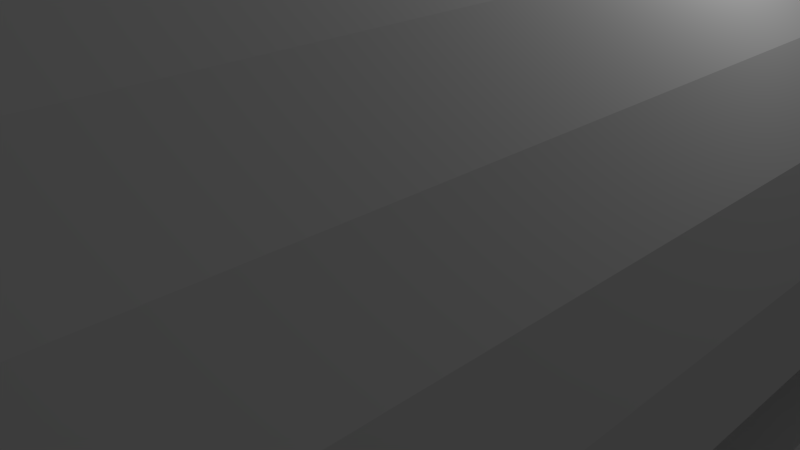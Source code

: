 # Source: playerShip.blend  (saved by Blender 2.68.0; exported with 4.5.12 LTS)
import bpy
from mathutils import Matrix  # noqa: F401  (used for matrix-valued properties, if any)

bpy.ops.wm.read_factory_settings(use_empty=True)
scene = bpy.context.scene
scene.name = 'Scene'

# ---- collections
col_collection_1 = bpy.data.collections.new('Collection 1'); scene.collection.children.link(col_collection_1)

# ---- world
world_world = bpy.data.worlds.new('World'); scene.world = world_world
world_world.color = (0.05088, 0.05088, 0.05088)
world_world.use_sun_shadow = False
world_world.sun_shadow_jitter_overblur = 0.0
world_world.cycles.sampling_method = 'MANUAL'
world_world.cycles.sample_map_resolution = 256

# ---- cameras
cam_camera = bpy.data.cameras.new('Camera')
cam_camera.clip_end = 100.0
cam_camera.lens = 35.0
cam_camera.sensor_width = 32.0
cam_camera.sensor_height = 18.0
cam_camera.ortho_scale = 7.314
cam_camera.dof.focus_distance = 0.0
cam_camera.dof.aperture_fstop = 128.0

# ---- lights
light_lamp = bpy.data.lights.new('Lamp', 'POINT')
light_lamp.transmission_factor = 0.0
light_lamp.cutoff_distance = 30.0
light_lamp.energy = 100.0
light_lamp.shadow_buffer_clip_start = 1.001
light_lamp.shadow_soft_size = 0.1
light_lamp.shadow_maximum_resolution = 0.006
light_lamp.use_absolute_resolution = True
light_lamp.cycles.use_multiple_importance_sampling = False

# ---- meshes
me_sphere_001 = bpy.data.meshes.new('Sphere.001')
me_sphere_001.from_pydata([(-0.1951, 0.0, 0.9808), (-0.3827, 0.0, 0.9239), (-0.5556, 0.0, 0.8315), (-0.7071, 0.0, 0.7071), (-0.8315, 0.0, 0.5556), (-0.9239, 0.0, 0.3827), (-0.9808, 0.0, 0.1951), (-1.0, 0.0, 7.55e-08), (-0.9808, 0.0, -0.1951), (-0.9239, 0.0, -0.3827), (-0.8315, 0.0, -0.5556), (-0.7071, 0.0, -0.7071), (-0.5556, 0.0, -0.8315), (-0.3827, 0.0, -0.9239), (-0.1951, 0.0, -0.9808), (-0.1913, 0.03806, 0.9808), (-0.3753, 0.07466, 0.9239), (-0.5449, 0.1084, 0.8315), (-0.6935, 0.1379, 0.7071), (-0.8155, 0.1622, 0.5556), (-0.9061, 0.1802, 0.3827), (-0.9619, 0.1913, 0.1951), (-0.9808, 0.1951, 1.192e-07), (-0.9619, 0.1913, -0.1951), (-0.9061, 0.1802, -0.3827), (-0.8155, 0.1622, -0.5556), (-0.6935, 0.1379, -0.7071), (-0.5449, 0.1084, -0.8315), (-0.3753, 0.07466, -0.9239), (-0.1913, 0.03806, -0.9808), (-0.1802, 0.07466, 0.9808), (-0.3536, 0.1464, 0.9239), (-0.5133, 0.2126, 0.8315), (-0.6533, 0.2706, 0.7071), (-0.7682, 0.3182, 0.5556), (-0.8536, 0.3536, 0.3827), (-0.9061, 0.3753, 0.1951), (-0.9239, 0.3827, 1.192e-07), (-0.9061, 0.3753, -0.1951), (-0.8536, 0.3536, -0.3827), (-0.7682, 0.3182, -0.5556), (-0.6533, 0.2706, -0.7071), (-0.5133, 0.2126, -0.8315), (-0.3536, 0.1464, -0.9239), (-0.1802, 0.07466, -0.9808), (-0.1622, 0.1084, 0.9808), (-0.3182, 0.2126, 0.9239), (-0.4619, 0.3087, 0.8315), (-0.5879, 0.3928, 0.7071), (-0.6913, 0.4619, 0.5556), (-0.7682, 0.5133, 0.3827), (-0.8155, 0.5449, 0.1951), (-0.8315, 0.5556, 1.192e-07), (-0.8155, 0.5449, -0.1951), (-0.7682, 0.5133, -0.3827), (-0.6913, 0.4619, -0.5556), (-0.5879, 0.3928, -0.7071), (-0.4619, 0.3087, -0.8315), (-0.3182, 0.2126, -0.9239), (-0.1622, 0.1084, -0.9808), (-0.1379, 0.1379, 0.9808), (-0.2706, 0.2706, 0.9239), (-0.3928, 0.3928, 0.8315), (-0.5, 0.5, 0.7071), (-0.5879, 0.5879, 0.5556), (-0.6533, 0.6533, 0.3827), (-0.6935, 0.6935, 0.1951), (-0.7071, 0.7071, 1.192e-07), (-0.6935, 0.6935, -0.1951), (-0.6533, 0.6533, -0.3827), (-0.5879, 0.5879, -0.5556), (-0.5, 0.5, -0.7071), (-0.3928, 0.3928, -0.8315), (-0.2706, 0.2706, -0.9239), (-0.1379, 0.1379, -0.9808), (-0.1084, 0.1622, 0.9808), (-0.2126, 0.3182, 0.9239), (-0.3087, 0.4619, 0.8315), (-0.3928, 0.5879, 0.7071), (-0.4619, 0.6913, 0.5556), (-0.5133, 0.7682, 0.3827), (-0.5449, 0.8155, 0.1951), (-0.5556, 0.8315, 1.192e-07), (-0.5449, 0.8155, -0.1951), (-0.5133, 0.7682, -0.3827), (-0.4619, 0.6913, -0.5556), (-0.3928, 0.5879, -0.7071), (-0.3087, 0.4619, -0.8315), (-0.2126, 0.3182, -0.9239), (-0.1084, 0.1622, -0.9808), (-0.07466, 0.1802, 0.9808), (-0.1464, 0.3536, 0.9239), (-0.2126, 0.5133, 0.8315), (-0.2706, 0.6533, 0.7071), (-0.3182, 0.7682, 0.5556), (-0.3536, 0.8536, 0.3827), (-0.3753, 0.9061, 0.1951), (-0.3827, 0.9239, 1.192e-07), (-0.3753, 0.9061, -0.1951), (-0.3536, 0.8536, -0.3827), (-0.3182, 0.7682, -0.5556), (-0.2706, 0.6533, -0.7071), (-0.2126, 0.5133, -0.8315), (-0.1464, 0.3536, -0.9239), (-0.07466, 0.1802, -0.9808), (-0.03806, 0.1913, 0.9808), (-0.07466, 0.3753, 0.9239), (-0.1084, 0.5449, 0.8315), (-0.1379, 0.6935, 0.7071), (-0.1622, 0.8155, 0.5556), (-0.1802, 0.9061, 0.3827), (-0.1913, 0.9619, 0.1951), (-0.1951, 0.9808, 1.192e-07), (-0.1913, 0.9619, -0.1951), (-0.1802, 0.9061, -0.3827), (-0.1622, 0.8155, -0.5556), (-0.1379, 0.6935, -0.7071), (-0.1084, 0.5449, -0.8315), (-0.07466, 0.3753, -0.9239), (-0.03806, 0.1913, -0.9808), (3.445e-07, 0.1951, 0.9808), (3.631e-07, 0.3827, 0.9239), (3.631e-07, 0.5556, 0.8315), (4.003e-07, 0.7071, 0.7071), (4.152e-07, 0.8315, 0.5556), (3.705e-07, 0.9239, 0.3827), (4.749e-07, 0.9808, 0.1951), (3.407e-07, 1.0, 1.192e-07), (4.749e-07, 0.9808, -0.1951), (3.407e-07, 0.9239, -0.3827), (4.152e-07, 0.8315, -0.5556), (4.003e-07, 0.7071, -0.7071), (3.929e-07, 0.5556, -0.8315), (3.556e-07, 0.3827, -0.9239), (3.147e-07, 0.1951, -0.9808), (0.03806, 0.1913, 0.9808), (0.07466, 0.3753, 0.9239), (0.1084, 0.5449, 0.8315), (0.138, 0.6935, 0.7071), (0.1622, 0.8155, 0.5556), (0.1802, 0.9061, 0.3827), (0.1913, 0.9619, 0.1951), (0.1951, 0.9808, 1.192e-07), (0.1913, 0.9619, -0.1951), (0.1802, 0.9061, -0.3827), (0.1622, 0.8155, -0.5556), (0.138, 0.6935, -0.7071), (0.1084, 0.5449, -0.8315), (0.07466, 0.3753, -0.9239), (0.03806, 0.1913, -0.9808), (0.07466, 0.1802, 0.9808), (0.1464, 0.3536, 0.9239), (0.2126, 0.5133, 0.8315), (0.2706, 0.6533, 0.7071), (0.3182, 0.7682, 0.5556), (0.3536, 0.8536, 0.3827), (0.3753, 0.9061, 0.1951), (0.3827, 0.9239, 1.192e-07), (0.3753, 0.9061, -0.1951), (0.3536, 0.8536, -0.3827), (0.3182, 0.7682, -0.5556), (0.2706, 0.6533, -0.7071), (0.2126, 0.5133, -0.8315), (0.1464, 0.3536, -0.9239), (0.07466, 0.1802, -0.9808), (0.1084, 0.1622, 0.9808), (0.2126, 0.3182, 0.9239), (0.3087, 0.4619, 0.8315), (0.3928, 0.5879, 0.7071), (0.4619, 0.6913, 0.5556), (0.5133, 0.7682, 0.3827), (0.5449, 0.8155, 0.1951), (0.5556, 0.8315, 1.192e-07), (0.5449, 0.8155, -0.1951), (0.5133, 0.7682, -0.3827), (0.4619, 0.6913, -0.5556), (0.3928, 0.5879, -0.7071), (0.3087, 0.4619, -0.8315), (0.2126, 0.3182, -0.9239), (0.1084, 0.1622, -0.9808), (0.138, 0.1379, 0.9808), (0.2706, 0.2706, 0.9239), (0.3928, 0.3928, 0.8315), (0.5, 0.5, 0.7071), (0.5879, 0.5879, 0.5556), (0.6533, 0.6533, 0.3827), (0.6935, 0.6935, 0.1951), (0.7071, 0.7071, 1.192e-07), (0.6935, 0.6935, -0.1951), (0.6533, 0.6533, -0.3827), (0.5879, 0.5879, -0.5556), (0.5, 0.5, -0.7071), (0.3928, 0.3928, -0.8315), (0.2706, 0.2706, -0.9239), (0.138, 0.1379, -0.9808), (0.1622, 0.1084, 0.9808), (0.3182, 0.2126, 0.9239), (0.4619, 0.3087, 0.8315), (0.5879, 0.3928, 0.7071), (0.6913, 0.4619, 0.5556), (0.7682, 0.5133, 0.3827), (0.8155, 0.5449, 0.1951), (0.8315, 0.5556, 1.192e-07), (0.8155, 0.5449, -0.1951), (0.7682, 0.5133, -0.3827), (0.6913, 0.4619, -0.5556), (0.5879, 0.3928, -0.7071), (0.4619, 0.3087, -0.8315), (0.3182, 0.2126, -0.9239), (0.1622, 0.1084, -0.9808), (0.1802, 0.07466, 0.9808), (0.3536, 0.1464, 0.9239), (0.5133, 0.2126, 0.8315), (0.6533, 0.2706, 0.7071), (0.7682, 0.3182, 0.5556), (0.8536, 0.3536, 0.3827), (0.9061, 0.3753, 0.1951), (0.9239, 0.3827, 1.192e-07), (0.9061, 0.3753, -0.1951), (0.8536, 0.3536, -0.3827), (0.7682, 0.3182, -0.5556), (0.6533, 0.2706, -0.7071), (0.5133, 0.2126, -0.8315), (0.3536, 0.1464, -0.9239), (0.1802, 0.07466, -0.9808), (0.1913, 0.03806, 0.9808), (0.3753, 0.07466, 0.9239), (0.5449, 0.1084, 0.8315), (0.6935, 0.1379, 0.7071), (0.8155, 0.1622, 0.5556), (0.9061, 0.1802, 0.3827), (0.9619, 0.1913, 0.1951), (0.9808, 0.1951, 1.192e-07), (0.9619, 0.1913, -0.1951), (0.9061, 0.1802, -0.3827), (0.8155, 0.1622, -0.5556), (0.6935, 0.1379, -0.7071), (0.5449, 0.1084, -0.8315), (0.3753, 0.07466, -0.9239), (0.1913, 0.03806, -0.9808), (0.1951, -3.353e-08, 0.9808), (0.3827, -5.215e-08, 0.9239), (0.5556, -6.706e-08, 0.8315), (0.7071, -5.96e-08, 0.7071), (0.8315, -1.043e-07, 0.5556), (0.9239, -1.49e-07, 0.3827), (0.9808, -1.49e-07, 0.1951), (1.0, -1.043e-07, 1.192e-07), (0.9808, -1.49e-07, -0.1951), (0.9239, -4.47e-08, -0.3827), (0.8315, -1.043e-07, -0.5556), (0.7071, -5.96e-08, -0.7071), (0.5556, -9.686e-08, -0.8315), (0.3827, -2.235e-08, -0.9239), (0.1951, 0.0, -0.9808), (0.1913, -0.03806, 0.9808), (0.3753, -0.07466, 0.9239), (0.5449, -0.1084, 0.8315), (0.6935, -0.1379, 0.7071), (0.8155, -0.1622, 0.5556), (0.9061, -0.1802, 0.3827), (0.9619, -0.1913, 0.1951), (0.9808, -0.1951, 1.192e-07), (0.9619, -0.1913, -0.1951), (0.9061, -0.1802, -0.3827), (0.8155, -0.1622, -0.5556), (0.6935, -0.1379, -0.7071), (0.5449, -0.1084, -0.8315), (0.3753, -0.07466, -0.9239), (0.1913, -0.03806, -0.9808), (0.1802, -0.07466, 0.9808), (0.3536, -0.1464, 0.9239), (0.5133, -0.2126, 0.8315), (0.6533, -0.2706, 0.7071), (0.7682, -0.3182, 0.5556), (0.8536, -0.3536, 0.3827), (0.9061, -0.3753, 0.1951), (0.9239, -0.3827, 1.192e-07), (0.9061, -0.3753, -0.1951), (0.8536, -0.3536, -0.3827), (0.7682, -0.3182, -0.5556), (0.6533, -0.2706, -0.7071), (0.5133, -0.2126, -0.8315), (0.3536, -0.1464, -0.9239), (0.1802, -0.07466, -0.9808), (0.1622, -0.1084, 0.9808), (0.3182, -0.2126, 0.9239), (0.4619, -0.3087, 0.8315), (0.5879, -0.3928, 0.7071), (0.6913, -0.4619, 0.5556), (0.7682, -0.5133, 0.3827), (0.8155, -0.5449, 0.1951), (0.8315, -0.5556, 1.192e-07), (0.8155, -0.5449, -0.1951), (0.7682, -0.5133, -0.3827), (0.6913, -0.4619, -0.5556), (0.5879, -0.3928, -0.7071), (0.4619, -0.3087, -0.8315), (0.3182, -0.2126, -0.9239), (0.1622, -0.1084, -0.9808), (0.138, -0.1379, 0.9808), (0.2706, -0.2706, 0.9239), (0.3928, -0.3928, 0.8315), (0.5, -0.5, 0.7071), (0.5879, -0.5879, 0.5556), (0.6533, -0.6533, 0.3827), (0.6935, -0.6935, 0.1951), (0.7071, -0.7071, 1.192e-07), (0.6935, -0.6935, -0.1951), (0.6533, -0.6533, -0.3827), (0.5879, -0.5879, -0.5556), (0.5, -0.5, -0.7071), (0.3928, -0.3928, -0.8315), (0.2706, -0.2706, -0.9239), (0.1379, -0.1379, -0.9808), (0.1084, -0.1622, 0.9808), (0.2126, -0.3182, 0.9239), (0.3087, -0.4619, 0.8315), (0.3928, -0.5879, 0.7071), (0.4619, -0.6913, 0.5556), (0.5133, -0.7682, 0.3827), (0.5449, -0.8155, 0.1951), (0.5556, -0.8315, 1.192e-07), (0.5449, -0.8155, -0.1951), (0.5133, -0.7682, -0.3827), (0.4619, -0.6913, -0.5556), (0.3928, -0.5879, -0.7071), (0.3087, -0.4619, -0.8315), (0.2126, -0.3182, -0.9239), (0.1084, -0.1622, -0.9808), (3.258e-07, 0.0, -1.0), (0.07466, -0.1802, 0.9808), (0.1464, -0.3536, 0.9239), (0.2126, -0.5133, 0.8315), (0.2706, -0.6533, 0.7071), (0.3182, -0.7682, 0.5556), (0.3536, -0.8536, 0.3827), (0.3753, -0.9061, 0.1951), (0.3827, -0.9239, 1.192e-07), (0.3753, -0.9061, -0.1951), (0.3536, -0.8536, -0.3827), (0.3182, -0.7682, -0.5556), (0.2706, -0.6533, -0.7071), (0.2126, -0.5133, -0.8315), (0.1464, -0.3536, -0.9239), (0.07466, -0.1802, -0.9808), (0.03806, -0.1913, 0.9808), (0.07466, -0.3753, 0.9239), (0.1084, -0.5449, 0.8315), (0.1379, -0.6935, 0.7071), (0.1622, -0.8155, 0.5556), (0.1802, -0.9061, 0.3827), (0.1913, -0.9619, 0.1951), (0.1951, -0.9808, 1.192e-07), (0.1913, -0.9619, -0.1951), (0.1802, -0.9061, -0.3827), (0.1622, -0.8155, -0.5556), (0.1379, -0.6935, -0.7071), (0.1084, -0.5449, -0.8315), (0.07466, -0.3753, -0.9239), (0.03806, -0.1913, -0.9808), (2.774e-07, -0.1951, 0.9808), (2.513e-07, -0.3827, 0.9239), (2.29e-07, -0.5556, 0.8315), (2.215e-07, -0.7071, 0.7071), (2.215e-07, -0.8315, 0.5556), (1.47e-07, -0.9239, 0.3827), (1.023e-07, -0.9808, 0.1951), (1.619e-07, -1.0, 1.192e-07), (1.023e-07, -0.9808, -0.1951), (1.768e-07, -0.9239, -0.3827), (2.215e-07, -0.8315, -0.5556), (2.215e-07, -0.7071, -0.7071), (2.141e-07, -0.5556, -0.8315), (3.109e-07, -0.3827, -0.9239), (3.147e-07, -0.1951, -0.9808), (-0.03806, -0.1913, 0.9808), (-0.07466, -0.3753, 0.9239), (-0.1084, -0.5449, 0.8315), (-0.1379, -0.6935, 0.7071), (-0.1622, -0.8155, 0.5556), (-0.1802, -0.9061, 0.3827), (-0.1913, -0.9619, 0.1951), (-0.1951, -0.9808, 1.192e-07), (-0.1913, -0.9619, -0.1951), (-0.1802, -0.9061, -0.3827), (-0.1622, -0.8155, -0.5556), (-0.1379, -0.6935, -0.7071), (-0.1084, -0.5449, -0.8315), (-0.07466, -0.3753, -0.9239), (-0.03806, -0.1913, -0.9808), (-0.07466, -0.1802, 0.9808), (-0.1464, -0.3536, 0.9239), (-0.2126, -0.5133, 0.8315), (-0.2706, -0.6533, 0.7071), (-0.3182, -0.7682, 0.5556), (-0.3536, -0.8536, 0.3827), (-0.3753, -0.9061, 0.1951), (-0.3827, -0.9239, 1.192e-07), (-0.3753, -0.9061, -0.1951), (-0.3536, -0.8536, -0.3827), (-0.3182, -0.7682, -0.5556), (-0.2706, -0.6533, -0.7071), (-0.2126, -0.5133, -0.8315), (-0.1464, -0.3536, -0.9239), (-0.07466, -0.1802, -0.9808), (-0.1084, -0.1622, 0.9808), (-0.2126, -0.3182, 0.9239), (-0.3087, -0.4619, 0.8315), (-0.3928, -0.5879, 0.7071), (-0.4619, -0.6913, 0.5556), (-0.5133, -0.7682, 0.3827), (-0.5449, -0.8155, 0.1951), (-0.5556, -0.8315, 1.192e-07), (-0.5449, -0.8155, -0.1951), (-0.5133, -0.7682, -0.3827), (-0.4619, -0.6913, -0.5556), (-0.3928, -0.5879, -0.7071), (-0.3087, -0.4619, -0.8315), (-0.2126, -0.3182, -0.9239), (-0.1084, -0.1622, -0.9808), (-0.1379, -0.1379, 0.9808), (-0.2706, -0.2706, 0.9239), (-0.3928, -0.3928, 0.8315), (-0.5, -0.5, 0.7071), (-0.5879, -0.5879, 0.5556), (-0.6533, -0.6533, 0.3827), (-0.6935, -0.6935, 0.1951), (-0.7071, -0.7071, 1.192e-07), (-0.6935, -0.6935, -0.1951), (-0.6533, -0.6533, -0.3827), (-0.5879, -0.5879, -0.5556), (-0.5, -0.5, -0.7071), (-0.3928, -0.3928, -0.8315), (-0.2706, -0.2706, -0.9239), (-0.1379, -0.1379, -0.9808), (5.491e-08, -1.81e-07, 1.0), (-0.1622, -0.1084, 0.9808), (-0.3182, -0.2126, 0.9239), (-0.4619, -0.3087, 0.8315), (-0.5879, -0.3928, 0.7071), (-0.6913, -0.4619, 0.5556), (-0.7682, -0.5133, 0.3827), (-0.8155, -0.5449, 0.1951), (-0.8315, -0.5556, 1.192e-07), (-0.8155, -0.5449, -0.1951), (-0.7682, -0.5133, -0.3827), (-0.6913, -0.4619, -0.5556), (-0.5879, -0.3928, -0.7071), (-0.4619, -0.3087, -0.8315), (-0.3182, -0.2126, -0.9239), (-0.1622, -0.1084, -0.9808), (-0.1802, -0.07466, 0.9808), (-0.3536, -0.1464, 0.9239), (-0.5133, -0.2126, 0.8315), (-0.6533, -0.2706, 0.7071), (-0.7682, -0.3182, 0.5556), (-0.8536, -0.3536, 0.3827), (-0.9061, -0.3753, 0.1951), (-0.9239, -0.3827, 1.192e-07), (-0.9061, -0.3753, -0.1951), (-0.8536, -0.3536, -0.3827), (-0.7682, -0.3182, -0.5556), (-0.6533, -0.2706, -0.7071), (-0.5133, -0.2126, -0.8315), (-0.3536, -0.1464, -0.9239), (-0.1802, -0.07466, -0.9808), (-0.1913, -0.03806, 0.9808), (-0.3753, -0.07466, 0.9239), (-0.5449, -0.1084, 0.8315), (-0.6935, -0.1379, 0.7071), (-0.8155, -0.1622, 0.5556), (-0.9061, -0.1802, 0.3827), (-0.9619, -0.1913, 0.1951), (-0.9808, -0.1951, 1.192e-07), (-0.9619, -0.1913, -0.1951), (-0.9061, -0.1802, -0.3827), (-0.8155, -0.1622, -0.5556), (-0.6935, -0.1379, -0.7071), (-0.5449, -0.1084, -0.8315), (-0.3753, -0.07466, -0.9239), (-0.1913, -0.03806, -0.9808)], [], [(13, 12, 27, 28), (7, 6, 21, 22), (1, 0, 15, 16), (14, 13, 28, 29), (8, 7, 22, 23), (2, 1, 16, 17), (9, 8, 23, 24), (3, 2, 17, 18), (10, 9, 24, 25), (4, 3, 18, 19), (11, 10, 25, 26), (5, 4, 19, 20), (12, 11, 26, 27), (6, 5, 20, 21), (24, 23, 38, 39), (18, 17, 32, 33), (25, 24, 39, 40), (19, 18, 33, 34), (26, 25, 40, 41), (20, 19, 34, 35), (27, 26, 41, 42), (21, 20, 35, 36), (28, 27, 42, 43), (22, 21, 36, 37), (16, 15, 30, 31), (29, 28, 43, 44), (23, 22, 37, 38), (17, 16, 31, 32), (43, 42, 57, 58), (37, 36, 51, 52), (31, 30, 45, 46), (44, 43, 58, 59), (38, 37, 52, 53), (32, 31, 46, 47), (39, 38, 53, 54), (33, 32, 47, 48), (40, 39, 54, 55), (34, 33, 48, 49), (41, 40, 55, 56), (35, 34, 49, 50), (42, 41, 56, 57), (36, 35, 50, 51), (56, 55, 70, 71), (50, 49, 64, 65), (57, 56, 71, 72), (51, 50, 65, 66), (58, 57, 72, 73), (52, 51, 66, 67), (46, 45, 60, 61), (59, 58, 73, 74), (53, 52, 67, 68), (47, 46, 61, 62), (54, 53, 68, 69), (48, 47, 62, 63), (55, 54, 69, 70), (49, 48, 63, 64), (69, 68, 83, 84), (63, 62, 77, 78), (70, 69, 84, 85), (64, 63, 78, 79), (71, 70, 85, 86), (65, 64, 79, 80), (72, 71, 86, 87), (66, 65, 80, 81), (73, 72, 87, 88), (67, 66, 81, 82), (61, 60, 75, 76), (74, 73, 88, 89), (68, 67, 82, 83), (62, 61, 76, 77), (88, 87, 102, 103), (82, 81, 96, 97), (76, 75, 90, 91), (89, 88, 103, 104), (83, 82, 97, 98), (77, 76, 91, 92), (84, 83, 98, 99), (78, 77, 92, 93), (85, 84, 99, 100), (79, 78, 93, 94), (86, 85, 100, 101), (80, 79, 94, 95), (87, 86, 101, 102), (81, 80, 95, 96), (101, 100, 115, 116), (95, 94, 109, 110), (102, 101, 116, 117), (96, 95, 110, 111), (103, 102, 117, 118), (97, 96, 111, 112), (91, 90, 105, 106), (104, 103, 118, 119), (98, 97, 112, 113), (92, 91, 106, 107), (99, 98, 113, 114), (93, 92, 107, 108), (100, 99, 114, 115), (94, 93, 108, 109), (114, 113, 128, 129), (108, 107, 122, 123), (115, 114, 129, 130), (109, 108, 123, 124), (116, 115, 130, 131), (110, 109, 124, 125), (117, 116, 131, 132), (111, 110, 125, 126), (118, 117, 132, 133), (112, 111, 126, 127), (106, 105, 120, 121), (119, 118, 133, 134), (113, 112, 127, 128), (107, 106, 121, 122), (133, 132, 147, 148), (127, 126, 141, 142), (121, 120, 135, 136), (134, 133, 148, 149), (128, 127, 142, 143), (122, 121, 136, 137), (129, 128, 143, 144), (123, 122, 137, 138), (130, 129, 144, 145), (124, 123, 138, 139), (131, 130, 145, 146), (125, 124, 139, 140), (132, 131, 146, 147), (126, 125, 140, 141), (139, 138, 153, 154), (146, 145, 160, 161), (140, 139, 154, 155), (147, 146, 161, 162), (141, 140, 155, 156), (148, 147, 162, 163), (142, 141, 156, 157), (136, 135, 150, 151), (149, 148, 163, 164), (143, 142, 157, 158), (137, 136, 151, 152), (144, 143, 158, 159), (138, 137, 152, 153), (145, 144, 159, 160), (158, 157, 172, 173), (152, 151, 166, 167), (159, 158, 173, 174), (153, 152, 167, 168), (160, 159, 174, 175), (154, 153, 168, 169), (161, 160, 175, 176), (155, 154, 169, 170), (162, 161, 176, 177), (156, 155, 170, 171), (163, 162, 177, 178), (157, 156, 171, 172), (151, 150, 165, 166), (164, 163, 178, 179), (177, 176, 191, 192), (171, 170, 185, 186), (178, 177, 192, 193), (172, 171, 186, 187), (166, 165, 180, 181), (179, 178, 193, 194), (173, 172, 187, 188), (167, 166, 181, 182), (174, 173, 188, 189), (168, 167, 182, 183), (175, 174, 189, 190), (169, 168, 183, 184), (176, 175, 190, 191), (170, 169, 184, 185), (190, 189, 204, 205), (184, 183, 198, 199), (191, 190, 205, 206), (185, 184, 199, 200), (192, 191, 206, 207), (186, 185, 200, 201), (193, 192, 207, 208), (187, 186, 201, 202), (181, 180, 195, 196), (194, 193, 208, 209), (188, 187, 202, 203), (182, 181, 196, 197), (189, 188, 203, 204), (183, 182, 197, 198), (209, 208, 223, 224), (203, 202, 217, 218), (197, 196, 211, 212), (204, 203, 218, 219), (198, 197, 212, 213), (205, 204, 219, 220), (199, 198, 213, 214), (206, 205, 220, 221), (200, 199, 214, 215), (207, 206, 221, 222), (201, 200, 215, 216), (208, 207, 222, 223), (202, 201, 216, 217), (196, 195, 210, 211), (222, 221, 236, 237), (216, 215, 230, 231), (223, 222, 237, 238), (217, 216, 231, 232), (211, 210, 225, 226), (224, 223, 238, 239), (218, 217, 232, 233), (212, 211, 226, 227), (219, 218, 233, 234), (213, 212, 227, 228), (220, 219, 234, 235), (214, 213, 228, 229), (221, 220, 235, 236), (215, 214, 229, 230), (235, 234, 249, 250), (229, 228, 243, 244), (236, 235, 250, 251), (230, 229, 244, 245), (237, 236, 251, 252), (231, 230, 245, 246), (238, 237, 252, 253), (232, 231, 246, 247), (226, 225, 240, 241), (239, 238, 253, 254), (233, 232, 247, 248), (227, 226, 241, 242), (234, 233, 248, 249), (228, 227, 242, 243), (254, 253, 268, 269), (248, 247, 262, 263), (242, 241, 256, 257), (249, 248, 263, 264), (243, 242, 257, 258), (250, 249, 264, 265), (244, 243, 258, 259), (251, 250, 265, 266), (245, 244, 259, 260), (252, 251, 266, 267), (246, 245, 260, 261), (253, 252, 267, 268), (247, 246, 261, 262), (241, 240, 255, 256), (267, 266, 281, 282), (261, 260, 275, 276), (268, 267, 282, 283), (262, 261, 276, 277), (256, 255, 270, 271), (269, 268, 283, 284), (263, 262, 277, 278), (257, 256, 271, 272), (264, 263, 278, 279), (258, 257, 272, 273), (265, 264, 279, 280), (259, 258, 273, 274), (266, 265, 280, 281), (260, 259, 274, 275), (273, 272, 287, 288), (280, 279, 294, 295), (274, 273, 288, 289), (281, 280, 295, 296), (275, 274, 289, 290), (282, 281, 296, 297), (276, 275, 290, 291), (283, 282, 297, 298), (277, 276, 291, 292), (271, 270, 285, 286), (284, 283, 298, 299), (278, 277, 292, 293), (272, 271, 286, 287), (279, 278, 293, 294), (292, 291, 306, 307), (286, 285, 300, 301), (299, 298, 313, 314), (293, 292, 307, 308), (287, 286, 301, 302), (294, 293, 308, 309), (288, 287, 302, 303), (295, 294, 309, 310), (289, 288, 303, 304), (296, 295, 310, 311), (290, 289, 304, 305), (297, 296, 311, 312), (291, 290, 305, 306), (298, 297, 312, 313), (311, 310, 325, 326), (305, 304, 319, 320), (312, 311, 326, 327), (306, 305, 320, 321), (313, 312, 327, 328), (307, 306, 321, 322), (301, 300, 315, 316), (314, 313, 328, 329), (308, 307, 322, 323), (302, 301, 316, 317), (309, 308, 323, 324), (303, 302, 317, 318), (310, 309, 324, 325), (304, 303, 318, 319), (324, 323, 339, 340), (318, 317, 333, 334), (325, 324, 340, 341), (319, 318, 334, 335), (326, 325, 341, 342), (320, 319, 335, 336), (327, 326, 342, 343), (321, 320, 336, 337), (328, 327, 343, 344), (322, 321, 337, 338), (316, 315, 331, 332), (329, 328, 344, 345), (323, 322, 338, 339), (317, 316, 332, 333), (344, 343, 358, 359), (338, 337, 352, 353), (332, 331, 346, 347), (345, 344, 359, 360), (339, 338, 353, 354), (333, 332, 347, 348), (340, 339, 354, 355), (334, 333, 348, 349), (341, 340, 355, 356), (335, 334, 349, 350), (342, 341, 356, 357), (336, 335, 350, 351), (343, 342, 357, 358), (337, 336, 351, 352), (357, 356, 371, 372), (351, 350, 365, 366), (358, 357, 372, 373), (352, 351, 366, 367), (359, 358, 373, 374), (353, 352, 367, 368), (347, 346, 361, 362), (360, 359, 374, 375), (354, 353, 368, 369), (348, 347, 362, 363), (355, 354, 369, 370), (349, 348, 363, 364), (356, 355, 370, 371), (350, 349, 364, 365), (370, 369, 384, 385), (364, 363, 378, 379), (371, 370, 385, 386), (365, 364, 379, 380), (372, 371, 386, 387), (366, 365, 380, 381), (373, 372, 387, 388), (367, 366, 381, 382), (374, 373, 388, 389), (368, 367, 382, 383), (362, 361, 376, 377), (375, 374, 389, 390), (369, 368, 383, 384), (363, 362, 377, 378), (389, 388, 403, 404), (383, 382, 397, 398), (377, 376, 391, 392), (390, 389, 404, 405), (384, 383, 398, 399), (378, 377, 392, 393), (385, 384, 399, 400), (379, 378, 393, 394), (386, 385, 400, 401), (380, 379, 394, 395), (387, 386, 401, 402), (381, 380, 395, 396), (388, 387, 402, 403), (382, 381, 396, 397), (402, 401, 416, 417), (396, 395, 410, 411), (403, 402, 417, 418), (397, 396, 411, 412), (404, 403, 418, 419), (398, 397, 412, 413), (392, 391, 406, 407), (405, 404, 419, 420), (399, 398, 413, 414), (393, 392, 407, 408), (400, 399, 414, 415), (394, 393, 408, 409), (401, 400, 415, 416), (395, 394, 409, 410), (408, 407, 422, 423), (415, 414, 429, 430), (409, 408, 423, 424), (416, 415, 430, 431), (410, 409, 424, 425), (417, 416, 431, 432), (411, 410, 425, 426), (418, 417, 432, 433), (412, 411, 426, 427), (419, 418, 433, 434), (413, 412, 427, 428), (407, 406, 421, 422), (420, 419, 434, 435), (414, 413, 428, 429), (427, 426, 442, 443), (434, 433, 449, 450), (428, 427, 443, 444), (422, 421, 437, 438), (435, 434, 450, 451), (429, 428, 444, 445), (423, 422, 438, 439), (430, 429, 445, 446), (424, 423, 439, 440), (431, 430, 446, 447), (425, 424, 440, 441), (432, 431, 447, 448), (426, 425, 441, 442), (433, 432, 448, 449), (447, 446, 461, 462), (441, 440, 455, 456), (448, 447, 462, 463), (442, 441, 456, 457), (449, 448, 463, 464), (443, 442, 457, 458), (450, 449, 464, 465), (444, 443, 458, 459), (438, 437, 452, 453), (451, 450, 465, 466), (445, 444, 459, 460), (439, 438, 453, 454), (446, 445, 460, 461), (440, 439, 454, 455), (466, 465, 480, 481), (460, 459, 474, 475), (454, 453, 468, 469), (461, 460, 475, 476), (455, 454, 469, 470), (462, 461, 476, 477), (456, 455, 470, 471), (463, 462, 477, 478), (457, 456, 471, 472), (464, 463, 478, 479), (458, 457, 472, 473), (465, 464, 479, 480), (459, 458, 473, 474), (453, 452, 467, 468), (330, 14, 29), (0, 436, 15), (15, 436, 30), (330, 29, 44), (330, 44, 59), (30, 436, 45), (45, 436, 60), (330, 59, 74), (330, 74, 89), (60, 436, 75), (330, 89, 104), (75, 436, 90), (90, 436, 105), (330, 104, 119), (330, 119, 134), (105, 436, 120), (120, 436, 135), (330, 134, 149), (135, 436, 150), (330, 149, 164), (330, 164, 179), (150, 436, 165), (165, 436, 180), (330, 179, 194), (180, 436, 195), (330, 194, 209), (330, 209, 224), (195, 436, 210), (210, 436, 225), (330, 224, 239), (225, 436, 240), (330, 239, 254), (330, 254, 269), (240, 436, 255), (255, 436, 270), (330, 269, 284), (270, 436, 285), (330, 284, 299), (330, 299, 314), (285, 436, 300), (300, 436, 315), (330, 314, 329), (330, 329, 345), (315, 436, 331), (330, 345, 360), (331, 436, 346), (346, 436, 361), (330, 360, 375), (330, 375, 390), (361, 436, 376), (330, 390, 405), (376, 436, 391), (391, 436, 406), (330, 405, 420), (330, 420, 435), (406, 436, 421), (421, 436, 437), (330, 435, 451), (437, 436, 452), (330, 451, 466), (330, 466, 481), (452, 436, 467), (479, 478, 11, 12), (473, 472, 5, 6), (467, 436, 0), (480, 479, 12, 13), (474, 473, 6, 7), (468, 467, 0, 1), (481, 480, 13, 14), (475, 474, 7, 8), (469, 468, 1, 2), (330, 481, 14), (476, 475, 8, 9), (470, 469, 2, 3), (477, 476, 9, 10), (471, 470, 3, 4), (478, 477, 10, 11), (472, 471, 4, 5)])
me_sphere_001.use_remesh_preserve_volume = False
me_sphere_001.use_remesh_preserve_attributes = False
me_sphere_001.use_mirror_vertex_groups = False
me_sphere_001.update()
me_cylinder_001 = bpy.data.meshes.new('Cylinder.001')
me_cylinder_001.from_pydata([(0.1158, 0.9638, -0.9928), (0.1158, 0.9638, 1.007), (0.3109, 0.9446, -0.9928), (0.3109, 0.9446, 1.007), (0.4985, 0.8877, -0.9928), (0.4985, 0.8877, 1.007), (0.6714, 0.7953, -0.9928), (0.6714, 0.7953, 1.007), (0.8229, 0.6709, -0.9928), (0.8229, 0.6709, 1.007), (0.9473, 0.5194, -0.9928), (0.9473, 0.5194, 1.007), (1.04, 0.3465, -0.9928), (1.04, 0.3465, 1.007), (1.097, 0.1589, -0.9928), (1.097, 0.1589, 1.007), (1.116, -0.03621, -0.9928), (1.116, -0.03621, 1.007), (1.097, -0.2313, -0.9928), (1.097, -0.2313, 1.007), (1.04, -0.4189, -0.9928), (1.04, -0.4189, 1.007), (0.9473, -0.5918, -0.9928), (0.9473, -0.5918, 1.007), (0.8229, -0.7433, -0.9928), (0.8229, -0.7433, 1.007), (0.6714, -0.8677, -0.9928), (0.6714, -0.8677, 1.007), (0.4985, -0.9601, -0.9928), (0.4985, -0.9601, 1.007), (0.3109, -1.017, -0.9928), (0.3109, -1.017, 1.007), (0.1158, -1.036, -0.9928), (0.1158, -1.036, 1.007), (0.1158, 0.9638, 0.007167), (0.3109, 0.9446, 0.007167), (0.4985, 0.8877, 0.007167), (0.6714, 0.7953, 0.007167), (0.8229, 0.6709, 0.007167), (0.9473, 0.5194, 0.007167), (1.04, 0.3465, 0.007167), (1.097, 0.1589, 0.007167), (1.116, -0.03621, 0.007167), (1.097, -0.2313, 0.007167), (1.04, -0.4189, 0.007167), (0.9473, -0.5918, 0.007167), (0.8229, -0.7433, 0.007167), (0.6714, -0.8677, 0.007167), (0.4985, -0.9601, 0.007167), (0.3109, -1.017, 0.007167), (0.1158, -1.036, 0.007167), (0.3109, 0.9446, -0.4928), (0.4985, 0.8877, -0.4928), (0.6714, 0.7953, -0.4928), (0.8229, 0.6709, -0.4928), (0.9473, 0.5194, -0.4928), (1.04, 0.3465, -0.4928), (1.097, 0.1589, -0.4928), (1.116, -0.03621, -0.4928), (1.097, -0.2313, -0.4928), (1.04, -0.4189, -0.4928), (0.9473, -0.5918, -0.4928), (0.8229, -0.7433, -0.4928), (0.6714, -0.8677, -0.4928), (0.4985, -0.9601, -0.4928), (0.3109, -1.017, -0.4928), (0.1158, -1.036, -0.4928), (0.1158, 0.9638, -0.4928), (0.3109, 0.9446, -0.7428), (0.4985, 0.8877, -0.7428), (0.6714, 0.7953, -0.7428), (0.8229, 0.6709, -0.7428), (0.9473, 0.5194, -0.7428), (1.04, 0.3465, -0.7428), (1.097, 0.1589, -0.7428), (1.116, -0.03621, -0.7428), (1.097, -0.2313, -0.7428), (1.04, -0.4189, -0.7428), (0.9473, -0.5918, -0.7428), (0.8229, -0.7433, -0.7428), (0.6714, -0.8677, -0.7428), (0.4985, -0.9601, -0.7428), (0.3109, -1.017, -0.7428), (0.1158, -1.036, -0.7428), (0.1158, 0.9638, -0.7428), (0.3109, 0.9446, -0.8678), (0.4985, 0.8877, -0.8678), (0.6714, 0.7953, -0.8678), (0.8229, 0.6709, -0.8678), (0.9473, 0.5194, -0.8678), (1.04, 0.3465, -0.8678), (1.097, 0.1589, -0.8678), (1.116, -0.03621, -0.8678), (1.097, -0.2313, -0.8678), (1.04, -0.4189, -0.8678), (0.9473, -0.5918, -0.8678), (0.8229, -0.7433, -0.8678), (0.6714, -0.8677, -0.8678), (0.4985, -0.9601, -0.8678), (0.3109, -1.017, -0.8678), (0.1158, -1.036, -0.8678), (0.1158, 0.9638, -0.8678), (0.1158, 0.9638, 0.5072), (0.3109, 0.9446, 0.5072), (0.4985, 0.8877, 0.5072), (0.6714, 0.7953, 0.5072), (0.8229, 0.6709, 0.5072), (0.9473, 0.5194, 0.5072), (1.04, 0.3465, 0.5072), (1.097, 0.1589, 0.5072), (1.116, -0.03621, 0.5072), (1.097, -0.2313, 0.5072), (1.04, -0.4189, 0.5072), (0.9473, -0.5918, 0.5072), (0.8229, -0.7433, 0.5072), (0.6714, -0.8677, 0.5072), (0.4985, -0.9601, 0.5072), (0.3109, -1.017, 0.5072), (0.1158, -1.036, 0.5072), (0.1158, 0.9638, 0.7572), (0.3109, 0.9446, 0.7572), (0.4985, 0.8877, 0.7572), (0.6714, 0.7953, 0.7572), (0.8229, 0.6709, 0.7572), (0.9473, 0.5194, 0.7572), (1.04, 0.3465, 0.7572), (1.097, 0.1589, 0.7572), (1.116, -0.03621, 0.7572), (1.097, -0.2313, 0.7572), (1.04, -0.4189, 0.7572), (0.9473, -0.5918, 0.7572), (0.8229, -0.7433, 0.7572), (0.6714, -0.8677, 0.7572), (0.4985, -0.9601, 0.7572), (0.3109, -1.017, 0.7572), (0.1158, -1.036, 0.7572), (0.1158, 0.9638, 0.8827), (0.3109, 0.9446, 0.8827), (0.4985, 0.8877, 0.8827), (0.6714, 0.7953, 0.8827), (0.8229, 0.6709, 0.8827), (0.9473, 0.5194, 0.8827), (1.04, 0.3465, 0.8827), (1.097, 0.1589, 0.8827), (1.116, -0.03621, 0.8827), (1.097, -0.2313, 0.8827), (1.04, -0.4189, 0.8827), (0.9473, -0.5918, 0.8827), (0.8229, -0.7433, 0.8827), (0.6714, -0.8677, 0.8827), (0.4985, -0.9601, 0.8827), (0.3109, -1.017, 0.8827), (0.1158, -1.036, 0.8827), (0.1158, -0.03621, -0.9928), (0.1158, -0.03621, 1.007), (0.1158, -0.03621, -0.8678), (0.1158, -0.03621, 0.8827), (0.1158, -0.5362, -0.9928), (0.1158, -0.5362, 1.007), (0.1158, -0.5362, -0.8678), (0.1158, -0.5362, 0.8827), (0.1158, -0.7862, -0.9928), (0.1158, -0.7862, 1.007), (0.1158, -0.7862, 0.007167), (0.1158, -0.7862, -0.4928), (0.1158, -0.7862, -0.7428), (0.1158, -0.7862, -0.8678), (0.1158, -0.7862, 0.5072), (0.1158, -0.7862, 0.7572), (0.1158, -0.7862, 0.8827), (0.1158, 0.4638, 1.007), (0.1158, 0.4638, -0.8678), (0.1158, 0.4638, 0.8827), (0.1158, 0.4638, -0.9928), (0.1158, 0.7138, 1.007), (0.1158, 0.7138, 0.007167), (0.1158, 0.7138, -0.4928), (0.1158, 0.7138, -0.7428), (0.1158, 0.7138, -0.8678), (0.1158, 0.7138, 0.5072), (0.1158, 0.7138, 0.7572), (0.1158, 0.7138, 0.8827), (0.1158, 0.7138, -0.9928), (-0.1158, 0.9638, -0.9928), (-0.1158, 0.9638, 1.007), (-0.3109, 0.9446, -0.9928), (-0.3109, 0.9446, 1.007), (-0.4985, 0.8877, -0.9928), (-0.4985, 0.8877, 1.007), (-0.6714, 0.7953, -0.9928), (-0.6714, 0.7953, 1.007), (-0.8229, 0.6709, -0.9928), (-0.8229, 0.6709, 1.007), (-0.9473, 0.5194, -0.9928), (-0.9473, 0.5194, 1.007), (-1.04, 0.3465, -0.9928), (-1.04, 0.3465, 1.007), (-1.097, 0.1589, -0.9928), (-1.097, 0.1589, 1.007), (-1.116, -0.03621, -0.9928), (-1.116, -0.03621, 1.007), (-1.097, -0.2313, -0.9928), (-1.097, -0.2313, 1.007), (-1.04, -0.4189, -0.9928), (-1.04, -0.4189, 1.007), (-0.9473, -0.5918, -0.9928), (-0.9473, -0.5918, 1.007), (-0.8229, -0.7433, -0.9928), (-0.8229, -0.7433, 1.007), (-0.6714, -0.8677, -0.9928), (-0.6714, -0.8677, 1.007), (-0.4985, -0.9601, -0.9928), (-0.4985, -0.9601, 1.007), (-0.3109, -1.017, -0.9928), (-0.3109, -1.017, 1.007), (-0.1158, -1.036, -0.9928), (-0.1158, -1.036, 1.007), (-0.1158, 0.9638, 0.007167), (-0.3109, 0.9446, 0.007167), (-0.4985, 0.8877, 0.007167), (-0.6714, 0.7953, 0.007167), (-0.8229, 0.6709, 0.007167), (-0.9473, 0.5194, 0.007167), (-1.04, 0.3465, 0.007167), (-1.097, 0.1589, 0.007167), (-1.116, -0.03621, 0.007167), (-1.097, -0.2313, 0.007167), (-1.04, -0.4189, 0.007167), (-0.9473, -0.5918, 0.007167), (-0.8229, -0.7433, 0.007167), (-0.6714, -0.8677, 0.007167), (-0.4985, -0.9601, 0.007167), (-0.3109, -1.017, 0.007167), (-0.1158, -1.036, 0.007167), (-0.3109, 0.9446, -0.4928), (-0.4985, 0.8877, -0.4928), (-0.6714, 0.7953, -0.4928), (-0.8229, 0.6709, -0.4928), (-0.9473, 0.5194, -0.4928), (-1.04, 0.3465, -0.4928), (-1.097, 0.1589, -0.4928), (-1.116, -0.03621, -0.4928), (-1.097, -0.2313, -0.4928), (-1.04, -0.4189, -0.4928), (-0.9473, -0.5918, -0.4928), (-0.8229, -0.7433, -0.4928), (-0.6714, -0.8677, -0.4928), (-0.4985, -0.9601, -0.4928), (-0.3109, -1.017, -0.4928), (-0.1158, -1.036, -0.4928), (-0.1158, 0.9638, -0.4928), (-0.3109, 0.9446, -0.7428), (-0.4985, 0.8877, -0.7428), (-0.6714, 0.7953, -0.7428), (-0.8229, 0.6709, -0.7428), (-0.9473, 0.5194, -0.7428), (-1.04, 0.3465, -0.7428), (-1.097, 0.1589, -0.7428), (-1.116, -0.03621, -0.7428), (-1.097, -0.2313, -0.7428), (-1.04, -0.4189, -0.7428), (-0.9473, -0.5918, -0.7428), (-0.8229, -0.7433, -0.7428), (-0.6714, -0.8677, -0.7428), (-0.4985, -0.9601, -0.7428), (-0.3109, -1.017, -0.7428), (-0.1158, -1.036, -0.7428), (-0.1158, 0.9638, -0.7428), (-0.3109, 0.9446, -0.8678), (-0.4985, 0.8877, -0.8678), (-0.6714, 0.7953, -0.8678), (-0.8229, 0.6709, -0.8678), (-0.9473, 0.5194, -0.8678), (-1.04, 0.3465, -0.8678), (-1.097, 0.1589, -0.8678), (-1.116, -0.03621, -0.8678), (-1.097, -0.2313, -0.8678), (-1.04, -0.4189, -0.8678), (-0.9473, -0.5918, -0.8678), (-0.8229, -0.7433, -0.8678), (-0.6714, -0.8677, -0.8678), (-0.4985, -0.9601, -0.8678), (-0.3109, -1.017, -0.8678), (-0.1158, -1.036, -0.8678), (-0.1158, 0.9638, -0.8678), (-0.1158, 0.9638, 0.5072), (-0.3109, 0.9446, 0.5072), (-0.4985, 0.8877, 0.5072), (-0.6714, 0.7953, 0.5072), (-0.8229, 0.6709, 0.5072), (-0.9473, 0.5194, 0.5072), (-1.04, 0.3465, 0.5072), (-1.097, 0.1589, 0.5072), (-1.116, -0.03621, 0.5072), (-1.097, -0.2313, 0.5072), (-1.04, -0.4189, 0.5072), (-0.9473, -0.5918, 0.5072), (-0.8229, -0.7433, 0.5072), (-0.6714, -0.8677, 0.5072), (-0.4985, -0.9601, 0.5072), (-0.3109, -1.017, 0.5072), (-0.1158, -1.036, 0.5072), (-0.1158, 0.9638, 0.7572), (-0.3109, 0.9446, 0.7572), (-0.4985, 0.8877, 0.7572), (-0.6714, 0.7953, 0.7572), (-0.8229, 0.6709, 0.7572), (-0.9473, 0.5194, 0.7572), (-1.04, 0.3465, 0.7572), (-1.097, 0.1589, 0.7572), (-1.116, -0.03621, 0.7572), (-1.097, -0.2313, 0.7572), (-1.04, -0.4189, 0.7572), (-0.9473, -0.5918, 0.7572), (-0.8229, -0.7433, 0.7572), (-0.6714, -0.8677, 0.7572), (-0.4985, -0.9601, 0.7572), (-0.3109, -1.017, 0.7572), (-0.1158, -1.036, 0.7572), (-0.1158, 0.9638, 0.8827), (-0.3109, 0.9446, 0.8827), (-0.4985, 0.8877, 0.8827), (-0.6714, 0.7953, 0.8827), (-0.8229, 0.6709, 0.8827), (-0.9473, 0.5194, 0.8827), (-1.04, 0.3465, 0.8827), (-1.097, 0.1589, 0.8827), (-1.116, -0.03621, 0.8827), (-1.097, -0.2313, 0.8827), (-1.04, -0.4189, 0.8827), (-0.9473, -0.5918, 0.8827), (-0.8229, -0.7433, 0.8827), (-0.6714, -0.8677, 0.8827), (-0.4985, -0.9601, 0.8827), (-0.3109, -1.017, 0.8827), (-0.1158, -1.036, 0.8827), (-0.1158, -0.03621, -0.9928), (-0.1158, -0.03621, 1.007), (-0.1158, -0.03621, -0.8678), (-0.1158, -0.03621, 0.8827), (-0.1158, -0.5362, -0.9928), (-0.1158, -0.5362, 1.007), (-0.1158, -0.5362, -0.8678), (-0.1158, -0.5362, 0.8827), (-0.1158, -0.7862, -0.9928), (-0.1158, -0.7862, 1.007), (-0.1158, -0.7862, 0.007167), (-0.1158, -0.7862, -0.4928), (-0.1158, -0.7862, -0.7428), (-0.1158, -0.7862, -0.8678), (-0.1158, -0.7862, 0.5072), (-0.1158, -0.7862, 0.7572), (-0.1158, -0.7862, 0.8827), (-0.1158, 0.4638, 1.007), (-0.1158, 0.4638, -0.8678), (-0.1158, 0.4638, 0.8827), (-0.1158, 0.4638, -0.9928), (-0.1158, 0.7138, 1.007), (-0.1158, 0.7138, 0.007167), (-0.1158, 0.7138, -0.4928), (-0.1158, 0.7138, -0.7428), (-0.1158, 0.7138, -0.8678), (-0.1158, 0.7138, 0.5072), (-0.1158, 0.7138, 0.7572), (-0.1158, 0.7138, 0.8827), (-0.1158, 0.7138, -0.9928), (-0.001494, -0.03621, -0.8678), (-0.001494, -0.03621, 0.8827), (-0.001494, -0.5362, -0.8678), (-0.001494, -0.5362, 0.8827), (-0.001494, -0.7862, 0.007167), (-0.001494, -0.7862, -0.4928), (-0.001494, -0.7862, -0.7428), (-0.001494, -0.7862, -0.8678), (-0.001494, -0.7862, 0.5072), (-0.001494, -0.7862, 0.7572), (-0.001494, -0.7862, 0.8827), (-0.001495, 0.4638, -0.8678), (-0.001495, 0.4638, 0.8827), (-0.001495, 0.7138, 0.007167), (-0.001495, 0.7138, -0.4928), (-0.001495, 0.7138, -0.7428), (-0.001495, 0.7138, -0.8678), (-0.001495, 0.7138, 0.5072), (-0.001495, 0.7138, 0.7572), (-0.001495, 0.7138, 0.8827)], [], [(136, 1, 3, 137), (137, 3, 5, 138), (138, 5, 7, 139), (139, 7, 9, 140), (140, 9, 11, 141), (141, 11, 13, 142), (142, 13, 15, 143), (143, 15, 17, 144), (144, 17, 19, 145), (145, 19, 21, 146), (146, 21, 23, 147), (147, 23, 25, 148), (148, 25, 27, 149), (149, 27, 29, 150), (150, 29, 31, 151), (151, 31, 33, 152), (3, 1, 174, 170, 154, 158, 162, 33, 31, 29, 27, 25, 23, 21, 19, 17, 15, 13, 11, 9, 7, 5), (0, 2, 4, 6, 8, 10, 12, 14, 16, 18, 20, 22, 24, 26, 28, 30, 32, 161, 157, 153, 173, 182), (181, 174, 1, 136), (102, 119, 136, 137, 120, 103, 35, 51, 68, 85, 101, 84, 67, 34), (103, 120, 137, 138, 121, 104, 36, 52, 69, 86, 85, 68, 51, 35), (104, 121, 138, 139, 122, 105, 37, 53, 70, 87, 86, 69, 52, 36), (105, 122, 139, 140, 123, 106, 38, 54, 71, 88, 87, 70, 53, 37), (106, 123, 140, 141, 124, 107, 39, 55, 72, 89, 88, 71, 54, 38), (89, 72, 55, 39, 107, 124, 141, 142, 125, 108, 40, 56, 73, 90), (0, 101, 85, 2), (2, 85, 86, 4), (4, 86, 87, 6), (6, 87, 88, 8), (8, 88, 89, 10), (10, 89, 90, 12), (12, 90, 91, 14), (14, 91, 92, 16), (16, 92, 93, 18), (18, 93, 94, 20), (20, 94, 95, 22), (22, 95, 96, 24), (24, 96, 97, 26), (26, 97, 98, 28), (28, 98, 99, 30), (30, 99, 100, 32), (182, 178, 101, 0), (95, 78, 61, 45, 113, 130, 147, 148, 131, 114, 46, 62, 79, 96), (96, 79, 62, 46, 114, 131, 148, 149, 132, 115, 47, 63, 80, 97), (97, 80, 63, 47, 115, 132, 149, 150, 133, 116, 48, 64, 81, 98), (99, 82, 65, 49, 117, 134, 151, 152, 135, 118, 50, 66, 83, 100), (90, 73, 56, 40, 108, 125, 142, 143, 126, 109, 41, 57, 74, 91), (91, 74, 57, 41, 109, 126, 143, 144, 127, 110, 42, 58, 75, 92), (92, 75, 58, 42, 110, 127, 144, 145, 128, 111, 43, 59, 76, 93), (93, 76, 59, 43, 111, 128, 145, 146, 129, 112, 44, 60, 77, 94), (94, 77, 60, 44, 112, 129, 146, 147, 130, 113, 45, 61, 78, 95), (98, 81, 64, 48, 116, 133, 150, 151, 134, 117, 49, 65, 82, 99), (179, 180, 181, 136, 119, 102, 34, 67, 84, 101, 178, 177, 176, 175), (154, 170, 174, 181, 172, 156, 160, 169, 162, 158), (155, 171, 178, 182, 173, 153, 157, 161, 166, 159), (152, 33, 162, 169), (32, 100, 166, 161), (50, 118, 135, 152, 169, 168, 167, 163, 164, 165, 166, 100, 83, 66), (156, 172, 181, 385, 378, 367, 369, 376, 169, 160), (171, 155, 159, 166, 373, 368, 366, 377, 382, 178), (165, 164, 163, 167, 168, 169, 376, 375, 374, 370, 371, 372, 373, 166), (181, 180, 179, 175, 176, 177, 178, 382, 381, 380, 379, 383, 384, 385), (319, 320, 186, 184), (320, 321, 188, 186), (321, 322, 190, 188), (322, 323, 192, 190), (323, 324, 194, 192), (324, 325, 196, 194), (325, 326, 198, 196), (326, 327, 200, 198), (327, 328, 202, 200), (328, 329, 204, 202), (329, 330, 206, 204), (330, 331, 208, 206), (331, 332, 210, 208), (332, 333, 212, 210), (333, 334, 214, 212), (334, 335, 216, 214), (186, 188, 190, 192, 194, 196, 198, 200, 202, 204, 206, 208, 210, 212, 214, 216, 345, 341, 337, 353, 357, 184), (183, 365, 356, 336, 340, 344, 215, 213, 211, 209, 207, 205, 203, 201, 199, 197, 195, 193, 191, 189, 187, 185), (364, 319, 184, 357), (285, 217, 250, 267, 284, 268, 251, 234, 218, 286, 303, 320, 319, 302), (286, 218, 234, 251, 268, 269, 252, 235, 219, 287, 304, 321, 320, 303), (287, 219, 235, 252, 269, 270, 253, 236, 220, 288, 305, 322, 321, 304), (288, 220, 236, 253, 270, 271, 254, 237, 221, 289, 306, 323, 322, 305), (289, 221, 237, 254, 271, 272, 255, 238, 222, 290, 307, 324, 323, 306), (272, 273, 256, 239, 223, 291, 308, 325, 324, 307, 290, 222, 238, 255), (183, 185, 268, 284), (185, 187, 269, 268), (187, 189, 270, 269), (189, 191, 271, 270), (191, 193, 272, 271), (193, 195, 273, 272), (195, 197, 274, 273), (197, 199, 275, 274), (199, 201, 276, 275), (201, 203, 277, 276), (203, 205, 278, 277), (205, 207, 279, 278), (207, 209, 280, 279), (209, 211, 281, 280), (211, 213, 282, 281), (213, 215, 283, 282), (365, 183, 284, 361), (278, 279, 262, 245, 229, 297, 314, 331, 330, 313, 296, 228, 244, 261), (279, 280, 263, 246, 230, 298, 315, 332, 331, 314, 297, 229, 245, 262), (280, 281, 264, 247, 231, 299, 316, 333, 332, 315, 298, 230, 246, 263), (282, 283, 266, 249, 233, 301, 318, 335, 334, 317, 300, 232, 248, 265), (273, 274, 257, 240, 224, 292, 309, 326, 325, 308, 291, 223, 239, 256), (274, 275, 258, 241, 225, 293, 310, 327, 326, 309, 292, 224, 240, 257), (275, 276, 259, 242, 226, 294, 311, 328, 327, 310, 293, 225, 241, 258), (276, 277, 260, 243, 227, 295, 312, 329, 328, 311, 294, 226, 242, 259), (277, 278, 261, 244, 228, 296, 313, 330, 329, 312, 295, 227, 243, 260), (281, 282, 265, 248, 232, 300, 317, 334, 333, 316, 299, 231, 247, 264), (362, 358, 359, 360, 361, 284, 267, 250, 217, 285, 302, 319, 364, 363), (337, 341, 345, 352, 343, 339, 355, 364, 357, 353), (338, 342, 349, 344, 340, 336, 356, 365, 361, 354), (335, 352, 345, 216), (215, 344, 349, 283), (233, 249, 266, 283, 349, 348, 347, 346, 350, 351, 352, 335, 318, 301), (339, 343, 352, 376, 369, 367, 378, 385, 364, 355), (354, 361, 382, 377, 366, 368, 373, 349, 342, 338), (348, 349, 373, 372, 371, 370, 374, 375, 376, 352, 351, 350, 346, 347), (364, 385, 384, 383, 379, 380, 381, 382, 361, 360, 359, 358, 362, 363), (367, 369, 376, 375, 374, 370, 371, 372, 373, 368, 366, 377, 382, 381, 380, 379, 383, 384, 385, 378)])
me_cylinder_001.use_remesh_preserve_volume = False
me_cylinder_001.use_remesh_preserve_attributes = False
me_cylinder_001.use_mirror_vertex_groups = False
me_cylinder_001.update()

# ---- objects
ob_sphere = bpy.data.objects.new('Sphere', me_sphere_001)
ob_cylinder = bpy.data.objects.new('Cylinder', me_cylinder_001)
ob_lamp = bpy.data.objects.new('Lamp', light_lamp)
ob_camera = bpy.data.objects.new('Camera', cam_camera)

# ---- transforms, parenting, visibility, modifiers, constraints
ob_sphere.location = (0.1538, 21.58, -0.08353)
ob_sphere.scale = (5.0, 5.0, 5.0)
ob_sphere.lineart.crease_threshold = 0.0
ob_cylinder.location = (0.0, 0.0, 0.0)
ob_cylinder.rotation_euler = (-1.571, 1.571, 0.0)
ob_cylinder.scale = (5.0, 5.0, 15.0)
ob_cylinder.lineart.crease_threshold = 0.0
ob_lamp.location = (4.076, 1.005, 5.904)
ob_lamp.rotation_euler = (0.6503, 0.05522, 1.866)
ob_lamp.lock_rotations_4d = False
ob_lamp.empty_display_type = 'ARROWS'
ob_lamp.color = (0.0, 0.0, 0.0, 0.0)
ob_lamp.lineart.crease_threshold = 0.0
ob_camera.location = (7.481, -6.508, 5.344)
ob_camera.rotation_euler = (1.109, 0.01082, 0.8149)
ob_camera.lock_rotations_4d = False
ob_camera.empty_display_type = 'ARROWS'
ob_camera.color = (0.0, 0.0, 0.0, 0.0)
ob_camera.display_type = 'WIRE'
ob_camera.lineart.crease_threshold = 0.0

# ---- collection membership
col_collection_1.objects.link(ob_sphere)
col_collection_1.objects.link(ob_cylinder)
col_collection_1.objects.link(ob_lamp)
col_collection_1.objects.link(ob_camera)

# ---- scene / render settings (as saved in the file)
scene.camera = ob_camera
scene.frame_start = 1; scene.frame_end = 250; scene.frame_set(1)
scene.render.engine = 'BLENDER_EEVEE_NEXT'
scene.render.image_settings.color_mode = 'RGB'
scene.render.image_settings.compression = 90
scene.render.resolution_percentage = 50
scene.render.dither_intensity = 0.0
scene.cycles.use_denoising = False
scene.cycles.samples = 10
scene.cycles.sampling_pattern = 'TABULATED_SOBOL'
scene.cycles.light_sampling_threshold = 0.0
scene.cycles.use_adaptive_sampling = False
scene.cycles.use_light_tree = False
scene.cycles.blur_glossy = 0.0
scene.cycles.volume_bounces = 1
scene.cycles.pixel_filter_type = 'GAUSSIAN'
scene.cycles.sample_clamp_indirect = 0.0
scene.view_settings.view_transform = 'Standard'
bpy.context.view_layer.update()
